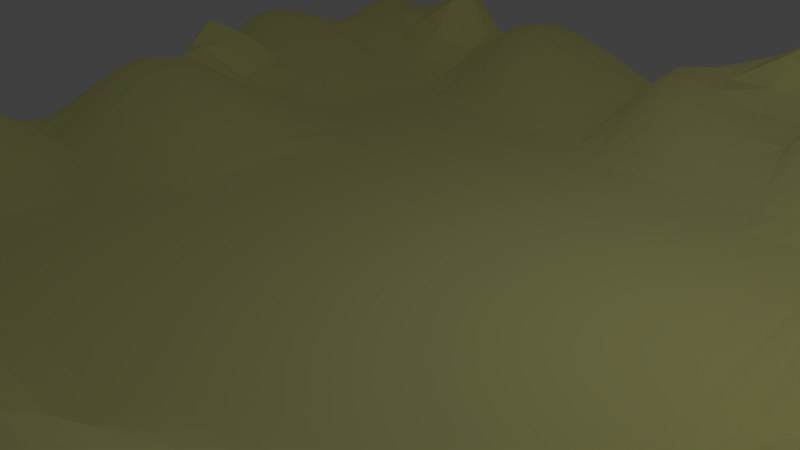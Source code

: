 # Source: Level4.blend  (saved by Blender 2.66.1; exported with 4.5.12 LTS)
import bpy
from mathutils import Matrix  # noqa: F401  (used for matrix-valued properties, if any)

bpy.ops.wm.read_factory_settings(use_empty=True)
scene = bpy.context.scene
scene.name = 'Scene'

# ---- collections
col_collection_1 = bpy.data.collections.new('Collection 1'); scene.collection.children.link(col_collection_1)

# ---- materials (node trees are filled in below, after node groups)
mat_tips4 = bpy.data.materials.new('tips4')
mat_tips4.alpha_threshold = 0.0
mat_tips4.use_transparent_shadow = False
mat_tips4.diffuse_color = (1.0, 0.9836, 0.3894, 1.0)
mat_tips4.roughness = 0.5
mat_tips4.line_color = (0.0, 0.0, 0.0, 1.0)

# ---- material node trees

# ---- world
world_world = bpy.data.worlds.new('World'); scene.world = world_world
world_world.color = (0.05088, 0.05088, 0.05088)
world_world.use_sun_shadow = False
world_world.sun_shadow_jitter_overblur = 0.0
world_world.cycles.sampling_method = 'MANUAL'
world_world.cycles.sample_map_resolution = 256

# ---- cameras
cam_camera = bpy.data.cameras.new('Camera')
cam_camera.clip_end = 100.0
cam_camera.lens = 35.0
cam_camera.sensor_width = 32.0
cam_camera.sensor_height = 18.0
cam_camera.ortho_scale = 7.314
cam_camera.dof.focus_distance = 0.0
cam_camera.dof.aperture_fstop = 128.0

# ---- lights
light_lamp = bpy.data.lights.new('Lamp', 'POINT')
light_lamp.transmission_factor = 0.0
light_lamp.cutoff_distance = 30.0
light_lamp.energy = 100.0
light_lamp.shadow_buffer_clip_start = 1.001
light_lamp.shadow_soft_size = 0.1
light_lamp.shadow_maximum_resolution = 0.006
light_lamp.use_absolute_resolution = True
light_lamp.cycles.use_multiple_importance_sampling = False

# ---- meshes
me_plane = bpy.data.meshes.new('Plane')
me_plane.from_pydata([(0.9225, -0.973, 0.06635), (-1.1, -0.9651, 0.0857), (0.9355, 1.023, 0.05526), (-1.048, 1.017, 0.04096), (-0.1, -0.9651, 0.0857), (-0.04781, 1.017, 0.04096), (0.9, 0.03493, 0.1772), (-1.03, 0.01048, 0.02571), (0.0, 0.0, 0.0), (-0.6274, -0.9555, 0.1092), (-0.5645, 1.023, 0.06621), (0.9, 0.5349, 0.0857), (-1.1, -0.4651, 0.0857), (0.4292, -0.9753, 0.06066), (0.4355, 1.023, 0.05526), (0.9225, -0.473, 0.06635), (-1.127, 0.5445, 0.1092), (0.0, 0.5, 0.0), (0.0, -0.5, 0.0), (-0.53, 0.01048, 0.02571), (0.5, 0.0, 0.0), (0.4942, 0.502, 0.004995), (-0.5, 0.5, 0.0), (-0.5, -0.5, 0.0), (0.4925, -0.4974, 0.006458), (-0.85, -0.9651, 0.08938), (-0.85, 1.035, 0.0857), (0.8726, 0.7945, 0.1805), (-1.127, -0.7055, 0.1092), (0.6725, -0.973, 0.06635), (0.7237, 1.009, 0.02253), (0.9225, -0.723, 0.06635), (-1.065, 0.7725, 0.05526), (-0.04781, 0.7667, 0.04096), (-0.1, -0.7151, 0.0857), (-0.888, 0.04819, 0.1182), (0.25, 0.0, 0.0), (-0.35, -0.9651, 0.1403), (-0.3774, 1.044, 0.1092), (0.9, 0.2849, 0.0857), (-1.048, -0.2333, 0.04096), (0.22, -0.9895, 0.02571), (0.15, 1.035, 0.1517), (0.9, -0.2151, 0.1564), (-1.008, 0.2526, 0.07764), (0.0, 0.25, 0.0), (0.0, -0.25, 0.0), (-0.25, 0.0, 0.0), (0.7022, 0.01669, 0.04096), (0.3726, 0.7945, 0.1092), (0.5, 0.25, 0.0), (0.25, 0.5, 0.0), (0.65, 0.5349, 0.0857), (-0.5263, 0.7592, 0.02253), (-0.5075, 0.2526, 0.006458), (-0.8145, 0.5225, 0.05526), (-0.25, 0.5, 0.0), (-0.5, -0.25, 0.0), (-0.5645, -0.7275, 0.05526), (-0.85, -0.4651, 0.0857), (-0.25, -0.5, 0.0), (0.5, -0.25, 0.0), (0.362, -0.7018, 0.1182), (0.22, -0.4895, 0.02571), (0.6725, -0.473, 0.06635), (0.6855, 0.7725, 0.05764), (-0.3145, 0.7725, 0.05526), (-0.25, -0.25, 0.0), (0.7022, -0.2333, 0.04096), (0.15, 0.7849, 0.0857), (0.25, 0.25, 0.0), (0.65, 0.2849, 0.0857), (-0.85, 0.7849, 0.0857), (-0.8208, 0.2747, 0.06132), (-0.25, 0.25, 0.0), (-0.7978, -0.2333, 0.04096), (-0.8145, -0.7275, 0.06621), (-0.2978, -0.7333, 0.04096), (0.25, -0.25, 0.0), (0.112, -0.7018, 0.1465), (0.6725, -0.723, 0.06635), (-1.013, -0.9518, 0.1182), (-0.975, 1.035, 0.0857), (0.8726, 0.9195, 0.1092), (-1.1, -0.8401, 0.0857), (0.7664, -0.9621, 0.09299), (0.8105, 1.023, 0.05526), (0.8914, -0.8371, 0.09299), (-1.071, 0.8997, 0.06064), (-0.07079, 0.8997, 0.06064), (-0.138, -0.8268, 0.1182), (-0.975, 0.03493, 0.0857), (0.125, 0.0, 0.0), (-0.263, -0.9518, 0.1182), (-0.1895, 1.023, 0.05526), (0.9522, 0.1417, 0.08783), (-1.008, -0.1224, 0.006458), (0.07719, -0.9833, 0.04096), (0.02496, 1.035, 0.0857), (0.862, -0.07681, 0.1182), (-1.03, 0.1355, 0.02571), (0.0, 0.125, 0.0), (0.0, -0.125, 0.0), (-0.125, 0.0, 0.0), (0.775, 0.03493, 0.1264), (0.3726, 0.9195, 0.1092), (0.5, 0.125, 0.0), (0.125, 0.5, 0.0), (0.595, 0.5105, 0.02571), (-0.5645, 0.8975, 0.06621), (-0.53, 0.1355, 0.02571), (-1.002, 0.5445, 0.1092), (-0.375, 0.5, 0.0), (-0.5075, -0.1224, 0.006458), (-0.6274, -0.8305, 0.1217), (-1.013, -0.4518, 0.1182), (-0.375, -0.5, 0.0), (0.5, -0.125, 0.0), (0.362, -0.8268, 0.1183), (0.1175, -0.4974, 0.006458), (0.6053, -0.4931, 0.01685), (-0.6895, -0.9775, 0.06621), (-0.6728, 1.017, 0.1396), (0.9, 0.6599, 0.1403), (-1.127, -0.5805, 0.1092), (0.5772, -0.9833, 0.04232), (0.5605, 1.023, 0.05526), (0.8914, -0.5871, 0.09299), (-1.127, 0.6695, 0.1092), (-0.007539, 0.6276, 0.006458), (-0.03002, -0.6145, 0.02571), (-0.725, 0.03493, 0.0857), (0.375, 0.0, 0.0), (-0.5024, -0.9555, 0.1599), (-0.5024, 1.044, 0.1092), (0.9, 0.4099, 0.0857), (-1.1, -0.3401, 0.0857), (0.3272, -0.9833, 0.04096), (0.3272, 1.017, 0.0964), (0.97, -0.3645, 0.04161), (-1.065, 0.3975, 0.08235), (0.0, 0.375, 0.0), (0.0, -0.375, 0.0), (-0.375, 0.0, 0.0), (0.6229, 0.000717, 0.001759), (0.4355, 0.6475, 0.05526), (0.5, 0.375, 0.0), (0.375, 0.5, 0.0), (0.737, 0.5482, 0.1182), (-0.5, 0.625, 0.0), (-0.5, 0.375, 0.0), (-0.6308, 0.502, 0.004995), (-0.125, 0.5, 0.0), (-0.5, -0.375, 0.0), (-0.5058, -0.623, 0.004995), (-0.655, -0.4895, 0.02571), (-0.125, -0.5, 0.0), (0.5, -0.375, 0.0), (0.4292, -0.6003, 0.06064), (0.345, -0.4895, 0.02571), (0.7664, -0.4621, 0.09299), (0.6855, 0.8975, 0.05526), (0.65, 0.6599, 0.0857), (0.4976, 0.7945, 0.1092), (0.7476, 0.7945, 0.1505), (-0.3774, 0.9195, 0.1092), (-0.2558, 0.627, 0.004995), (-0.4395, 0.7725, 0.05526), (-0.1513, 0.7592, 0.02253), (-0.25, -0.125, 0.0), (-0.25, -0.375, 0.0), (-0.375, -0.25, 0.0), (-0.125, -0.25, 0.0), (0.6792, -0.1003, 0.06064), (0.7303, -0.3681, 0.01714), (0.6229, -0.2493, 0.001759), (0.775, -0.2151, 0.1143), (0.112, 0.9232, 0.1182), (0.22, 0.6355, 0.02571), (0.02496, 0.7849, 0.0857), (0.3105, 0.7725, 0.05526), (0.25, 0.375, 0.0), (0.25, 0.125, 0.0), (0.125, 0.25, 0.0), (0.375, 0.25, 0.0), (0.65, 0.4099, 0.0857), (0.7022, 0.1417, 0.04096), (0.595, 0.2605, 0.02571), (0.737, 0.2982, 0.1182), (-0.888, 0.9232, 0.1182), (-0.8145, 0.6475, 0.05526), (-0.975, 0.7849, 0.0857), (-0.6728, 0.7667, 0.04096), (-0.7763, 0.3842, 0.02253), (-0.888, 0.1732, 0.1182), (-0.9228, 0.2667, 0.1208), (-0.6728, 0.2667, 0.04096), (-0.25, 0.375, 0.0), (-0.25, 0.125, 0.0), (-0.375, 0.25, 0.0), (-0.125, 0.25, 0.0), (-0.8208, -0.1003, 0.06064), (-0.85, -0.3401, 0.0857), (-0.9458, -0.2253, 0.06064), (-0.6325, -0.2474, 0.006458), (-0.8145, -0.6025, 0.05526), (-0.85, -0.8401, 0.1324), (-1.002, -0.7055, 0.1092), (-0.6513, -0.7408, 0.02557), (-0.2575, -0.6224, 0.006458), (-0.35, -0.8401, 0.1451), (-0.4395, -0.7275, 0.05526), (-0.225, -0.7151, 0.0857), (0.25, -0.125, 0.0), (0.25, -0.375, 0.0), (0.125, -0.25, 0.0), (0.375, -0.25, 0.0), (0.15, -0.5901, 0.0857), (0.15, -0.8401, 0.1282), (0.05421, -0.7253, 0.1541), (0.237, -0.7018, 0.1182), (0.6414, -0.5871, 0.09299), (0.6414, -0.8371, 0.1246), (0.525, -0.7151, 0.109), (0.7664, -0.7121, 0.09299), (0.7476, 0.9195, 0.1092), (-0.1895, 0.8975, 0.05526), (-0.125, -0.125, 0.0), (0.737, -0.07681, 0.1182), (0.3042, 0.8997, 0.06814), (0.375, 0.375, 0.0), (0.737, 0.4232, 0.1182), (-0.6958, 0.8997, 0.1592), (-0.6271, 0.3757, 0.001759), (-0.125, 0.375, 0.0), (-0.6728, -0.1083, 0.04096), (-0.6325, -0.6224, 0.006458), (-0.155, -0.6145, 0.02571), (0.375, -0.125, 0.0), (0.275, -0.5901, 0.0857), (0.7251, -0.5727, 0.1284), (0.4976, 0.9195, 0.1092), (0.5605, 0.6475, 0.05526), (0.737, 0.6732, 0.1587), (-0.5024, 0.9195, 0.1092), (-0.3808, 0.627, 0.004995), (-0.125, 0.625, 0.0), (-0.375, -0.125, 0.0), (-0.375, -0.375, 0.0), (-0.125, -0.375, 0.0), (0.6175, -0.1224, 0.006458), (0.6248, -0.3749, 0.0001875), (0.841, -0.3631, 0.0976), (-0.01302, 0.9232, 0.1182), (0.09498, 0.6355, 0.02571), (0.3487, 0.6342, 0.02253), (0.125, 0.375, 0.0), (0.125, 0.125, 0.0), (0.375, 0.125, 0.0), (0.595, 0.3855, 0.02571), (0.6175, 0.1276, 0.006458), (0.8042, 0.1497, 0.1256), (-1.013, 0.9232, 0.1182), (-1.002, 0.6695, 0.1092), (-0.6325, 0.6276, 0.006458), (-0.9395, 0.3975, 0.1257), (-0.975, 0.1599, 0.0857), (-0.725, 0.1599, 0.0857), (-0.375, 0.375, 0.0), (-0.375, 0.125, 0.0), (-0.125, 0.125, 0.0), (-0.9228, -0.1083, 0.04096), (-1.013, -0.3268, 0.1182), (-0.655, -0.3645, 0.02571), (-1.002, -0.5805, 0.1092), (-1.013, -0.8268, 0.1182), (-0.6895, -0.8525, 0.1519), (-0.3808, -0.623, 0.004995), (-0.5024, -0.8305, 0.1505), (-0.263, -0.8268, 0.1182), (0.125, -0.125, 0.0), (0.125, -0.375, 0.0), (0.375, -0.375, 0.0), (0.07719, -0.6083, 0.04096), (0.05421, -0.8503, 0.1592), (0.275, -0.8401, 0.0857), (0.5772, -0.6083, 0.04096), (0.525, -0.8401, 0.2258), (0.7251, -0.8227, 0.1284), (-1.065, -0.9555, 0.1092), (-1.015, 1.027, 0.06635), (0.9, 0.9724, 0.0857), (-1.109, -0.8996, 0.09299), (0.8375, -0.9651, 0.0857), (0.8667, 1.025, 0.06064), (0.9, -0.9026, 0.0857), (-1.065, 0.96, 0.05526), (-0.06451, 0.96, 0.05526), (-0.1274, -0.893, 0.1092), (-1.002, 0.02252, 0.05526), (0.0625, 0.0, 0.0), (-0.1899, -0.9555, 0.1092), (-0.09252, 1.01, 0.02571), (0.9355, 0.08502, 0.1442), (-1.02, -0.05563, 0.01685), (-0.01496, -0.973, 0.06635), (-0.01496, 1.027, 0.06635), (0.8726, -0.01801, 0.1416), (-1.034, 0.07438, 0.02914), (0.0, 0.0625, 0.0), (0.0, -0.0625, 0.0), (-0.0625, 0.0, 0.0), (0.8289, 0.0379, 0.1807), (0.4, 0.9724, 0.0857), (0.5, 0.0625, 0.0), (0.0625, 0.5, 0.0), (0.555, 0.5026, 0.006458), (-0.5708, 0.9622, 0.09008), (-0.534, 0.07438, 0.02914), (-1.076, 0.5482, 0.1182), (-0.4375, 0.5, 0.0), (-0.5197, -0.05563, 0.01685), (-0.638, -0.8893, 0.1325), (-1.065, -0.4555, 0.1092), (-0.4375, -0.5, 0.0), (0.5, -0.0625, 0.0), (0.3914, -0.8996, 0.0997), (0.06228, -0.4999, 0.0001875), (0.5567, -0.498, 0.004995), (-0.6625, -0.9651, 0.09205), (-0.5925, 1.01, 0.06115), (0.8914, 0.6004, 0.1039), (-1.1, -0.5276, 0.0857), (0.498, -0.9775, 0.06382), (0.4917, 1.025, 0.06064), (0.9, -0.5276, 0.0857), (-1.138, 0.6107, 0.1182), (0.0, 0.5625, 0.0), (-0.00583, -0.5605, 0.004995), (-0.627, 0.02252, 0.05526), (0.4375, 0.0, 0.0), (-0.5755, -0.9518, 0.1184), (-0.5375, 1.035, 0.0857), (0.9225, 0.4645, 0.06635), (-1.109, -0.3996, 0.09299), (0.373, -0.9775, 0.05526), (0.3897, 1.017, 0.04286), (0.9522, -0.4208, 0.0422), (-1.1, 0.4724, 0.0857), (0.0, 0.4375, 0.0), (0.0, -0.4375, 0.0), (-0.4433, 0.002036, 0.004995), (0.5625, 0.0, 0.0), (0.47, 0.573, 0.02571), (0.5, 0.4375, 0.0), (0.4354, 0.5007, 0.001759), (0.8101, 0.5445, 0.1092), (-0.5, 0.5625, 0.0), (-0.5, 0.4375, 0.0), (-0.5625, 0.5, 0.0), (-0.0625, 0.5, 0.0), (-0.5, -0.4375, 0.0), (-0.5, -0.5625, 0.0), (-0.5683, -0.498, 0.004995), (-0.0625, -0.5, 0.0), (0.5, -0.4375, 0.0), (0.466, -0.5506, 0.02914), (0.4178, -0.4931, 0.01685), (0.8375, -0.4651, 0.0857), (0.7022, 0.9542, 0.04096), (0.6414, 0.6004, 0.09299), (0.4245, 0.7982, 0.1182), (0.7125, 0.7849, 0.1035), (-0.388, 0.9857, 0.1182), (-0.25, 0.5625, 0.0), (-0.4853, 0.7667, 0.04096), (-0.2353, 0.7667, 0.04096), (-0.25, -0.0625, 0.0), (-0.25, -0.4375, 0.0), (-0.4375, -0.25, 0.0), (-0.1875, -0.25, 0.0), (0.6855, -0.03998, 0.05526), (0.7022, -0.4208, 0.04096), (0.5625, -0.25, 0.0), (0.735, -0.223, 0.07277), (0.1226, 0.982, 0.1292), (0.2442, 0.5645, 0.004995), (-0.01496, 0.777, 0.06635), (0.235, 0.777, 0.06635), (0.25, 0.4375, 0.0), (0.25, 0.0625, 0.0), (0.0625, 0.25, 0.0), (0.3125, 0.25, 0.0), (0.6725, 0.4645, 0.06635), (0.7237, 0.07168, 0.0279), (0.5567, 0.252, 0.004995), (0.6851, 0.2945, 0.1092), (-0.8774, 0.982, 0.1092), (-0.8208, 0.5872, 0.06064), (-1.015, 0.777, 0.06635), (-0.765, 0.777, 0.06635), (-0.7978, 0.4542, 0.04096), (-0.8999, 0.1148, 0.1284), (-0.9638, 0.2592, 0.1151), (-0.752, 0.2725, 0.05526), (-0.25, 0.4375, 0.0), (-0.25, 0.0625, 0.0), (-0.4375, 0.25, 0.0), (-0.1875, 0.25, 0.0), (-0.8586, -0.0246, 0.09299), (-0.8586, -0.3996, 0.09299), (-1.002, -0.2275, 0.05526), (-0.7138, -0.2408, 0.02253), (-0.8275, -0.5355, 0.06635), (-0.8586, -0.8996, 0.1188), (-1.076, -0.7018, 0.1182), (-0.7175, -0.7395, 0.05222), (-0.25, -0.5625, 0.0), (-0.3586, -0.8996, 0.1896), (-0.5083, -0.7253, 0.06064), (-0.265, -0.723, 0.06635), (0.25, -0.0625, 0.0), (0.2442, -0.4355, 0.004995), (0.0625, -0.25, 0.0), (0.3125, -0.25, 0.0), (0.1855, -0.54, 0.05526), (0.1855, -0.915, 0.05526), (-0.01496, -0.723, 0.1153), (0.1626, -0.6977, 0.1307), (0.65, -0.5276, 0.0857), (0.65, -0.9026, 0.09665), (0.4351, -0.7055, 0.1095), (0.7125, -0.7151, 0.0857), (-0.9399, -0.9555, 0.1092), (-0.9211, 1.038, 0.09299), (0.862, 0.8607, 0.128), (-1.1, -0.7776, 0.0857), (0.7125, -0.9651, 0.0857), (0.7647, 1.017, 0.04096), (0.9, -0.7776, 0.0857), (-1.065, 0.835, 0.05526), (-0.06451, 0.835, 0.05526), (-0.1274, -0.768, 0.1092), (-0.9399, 0.04449, 0.1092), (0.1875, 0.0, 0.0), (-0.3149, -0.9555, 0.1364), (-0.2875, 1.035, 0.0857), (0.9225, 0.2145, 0.07773), (-1.02, -0.1806, 0.01685), (0.1678, -0.9931, 0.01685), (0.07895, 1.038, 0.0944), (0.8726, -0.143, 0.1126), (-1.02, 0.1944, 0.0282), (0.0, 0.1875, 0.0), (0.0, -0.1875, 0.0), (-0.1875, 0.0, 0.0), (0.735, 0.02704, 0.07393), (0.362, 0.8607, 0.1182), (0.5, 0.1875, 0.0), (0.1875, 0.5, 0.0), (0.623, 0.5225, 0.05526), (-0.5478, 0.8292, 0.04096), (-0.5197, 0.1944, 0.01685), (-0.9125, 0.5349, 0.0857), (-0.3125, 0.5, 0.0), (-0.5002, -0.1874, 0.0001875), (-0.6, -0.7776, 0.0857), (-0.9399, -0.4555, 0.1092), (-0.3125, -0.5, 0.0), (0.5, -0.1875, 0.0), (0.3501, -0.7602, 0.1284), (0.1678, -0.4931, 0.01685), (0.6397, -0.4833, 0.04096), (-0.752, -0.9775, 0.07858), (-0.765, 1.027, 0.1153), (0.9, 0.7224, 0.1717), (-1.138, -0.6393, 0.1182), (0.6397, -0.9833, 0.04096), (0.6397, 1.017, 0.04096), (0.9, -0.6526, 0.0857), (-1.1, 0.7224, 0.0857), (-0.0263, 0.6967, 0.02253), (-0.06451, -0.665, 0.05526), (-0.8149, 0.04449, 0.1092), (0.3125, 0.0, 0.0), (-0.4125, -0.9651, 0.1777), (-0.4505, 1.048, 0.1182), (0.8914, 0.3504, 0.09299), (-1.077, -0.2855, 0.06635), (0.2785, -0.9881, 0.02914), (0.235, 1.027, 0.2064), (0.9355, -0.29, 0.1442), (-1.03, 0.323, 0.1268), (0.0, 0.3125, 0.0), (0.0, -0.3125, 0.0), (-0.3125, 0.0, 0.0), (0.6678, 0.006867, 0.01685), (0.4, 0.7224, 0.0857), (0.5, 0.3125, 0.0), (0.3125, 0.5, 0.0), (0.6851, 0.5445, 0.1092), (-0.5075, 0.6901, 0.006458), (-0.5002, 0.3126, 0.0001875), (-0.7175, 0.5105, 0.02571), (-0.1875, 0.5, 0.0), (-0.5, -0.3125, 0.0), (-0.53, -0.677, 0.02571), (-0.752, -0.4775, 0.05526), (-0.1875, -0.5, 0.0), (0.5, -0.3125, 0.0), (0.3914, -0.6496, 0.09299), (0.2785, -0.4881, 0.02914), (0.7125, -0.4651, 0.0857), (0.6792, 0.8372, 0.06064), (0.6725, 0.7145, 0.06768), (0.5875, 0.7849, 0.0857), (0.7995, 0.7982, 0.1906), (-0.35, 0.8474, 0.0857), (-0.28, 0.698, 0.02571), (-0.3833, 0.7747, 0.06064), (-0.08217, 0.7569, 0.01685), (-0.25, -0.1875, 0.0), (-0.25, -0.3125, 0.0), (-0.3125, -0.25, 0.0), (-0.0625, -0.25, 0.0), (0.6855, -0.165, 0.05526), (0.7237, -0.3033, 0.0279), (0.6678, -0.2431, 0.01685), (0.8289, -0.2121, 0.1553), (0.1226, 0.857, 0.1092), (0.1855, 0.71, 0.05526), (0.07895, 0.7879, 0.09299), (0.3375, 0.7849, 0.0857), (0.25, 0.3125, 0.0), (0.25, 0.1875, 0.0), (0.1875, 0.25, 0.0), (0.4375, 0.25, 0.0), (0.6414, 0.3504, 0.09299), (0.6725, 0.2145, 0.06635), (0.623, 0.2725, 0.05526), (0.8101, 0.2945, 0.1092), (-0.8774, 0.857, 0.1092), (-0.8145, 0.71, 0.05526), (-0.9211, 0.7879, 0.09299), (-0.5822, 0.7569, 0.01685), (-0.784, 0.3244, 0.02914), (-0.8586, 0.2254, 0.09342), (-0.877, 0.2725, 0.09329), (-0.5888, 0.2592, 0.02253), (-0.25, 0.3125, 0.0), (-0.25, 0.1875, 0.0), (-0.3125, 0.25, 0.0), (-0.0625, 0.25, 0.0), (-0.784, -0.1756, 0.02914), (-0.8275, -0.2855, 0.06635), (-0.877, -0.2275, 0.05526), (-0.5625, -0.25, 0.0), (-0.8208, -0.6628, 0.06064), (-0.8275, -0.7855, 0.1153), (-0.9125, -0.7151, 0.0857), (-0.6103, -0.7333, 0.04096), (-0.2763, -0.6783, 0.02253), (-0.3275, -0.7855, 0.07113), (-0.3603, -0.7333, 0.04096), (-0.1711, -0.7121, 0.09299), (0.25, -0.1875, 0.0), (0.25, -0.3125, 0.0), (0.1875, -0.25, 0.0), (0.4375, -0.25, 0.0), (0.1226, -0.643, 0.1092), (0.1226, -0.768, 0.1782), (0.07895, -0.7121, 0.1579), (0.3101, -0.7055, 0.1092), (0.65, -0.6526, 0.0857), (0.65, -0.7776, 0.09665), (0.623, -0.7275, 0.05894), (0.8375, -0.7151, 0.0857), (0.775, 0.9724, 0.0857), (0.737, 0.8607, 0.1184), (0.7125, 0.9099, 0.0857), (0.7995, 0.9232, 0.1182), (-0.1958, 0.9622, 0.06064), (-0.1728, 0.8292, 0.04096), (-0.2875, 0.9099, 0.0857), (-0.09652, 0.8869, 0.02914), (-0.125, -0.0625, 0.0), (-0.125, -0.1875, 0.0), (-0.1875, -0.125, 0.0), (-0.0625, -0.125, 0.0), (0.7476, -0.01801, 0.1092), (0.7476, -0.143, 0.1092), (0.7039, -0.0871, 0.09299), (0.7876, -0.07266, 0.1284), (0.3105, 0.96, 0.1042), (0.3042, 0.8372, 0.06064), (0.2039, 0.9129, 0.12), (0.3375, 0.9099, 0.08769), (0.375, 0.4375, 0.0), (0.375, 0.3125, 0.0), (0.3125, 0.375, 0.0), (0.4375, 0.375, 0.0), (0.7664, 0.4754, 0.09299), (0.7251, 0.3648, 0.1284), (0.6851, 0.4195, 0.1092), (0.8101, 0.4195, 0.1092), (-0.6895, 0.96, 0.1953), (-0.6895, 0.835, 0.07858), (-0.7961, 0.9129, 0.1188), (-0.5965, 0.8869, 0.05624), (-0.6271, 0.4382, 0.001759), (-0.6447, 0.3194, 0.01685), (-0.695, 0.3776, 0.006458), (-0.5625, 0.375, 0.0), (-0.125, 0.4375, 0.0), (-0.125, 0.3125, 0.0), (-0.1875, 0.375, 0.0), (-0.0625, 0.375, 0.0), (-0.7025, -0.03546, 0.06635), (-0.6447, -0.1806, 0.01685), (-0.752, -0.1025, 0.05526), (-0.5888, -0.1158, 0.02253), (-0.6447, -0.5556, 0.01685), (-0.6325, -0.6849, 0.006458), (-0.7175, -0.6145, 0.02571), (-0.5646, -0.6243, 0.001759), (-0.1308, -0.5605, 0.004995), (-0.1895, -0.665, 0.05526), (-0.2072, -0.6181, 0.01685), (-0.09652, -0.6131, 0.02914), (0.375, -0.0625, 0.0), (0.375, -0.1875, 0.0), (0.3125, -0.125, 0.0), (0.4375, -0.125, 0.0), (0.3105, -0.54, 0.05526), (0.2476, -0.643, 0.1092), (0.2039, -0.5871, 0.09299), (0.36, -0.598, 0.06635), (0.737, -0.5143, 0.1182), (0.737, -0.6393, 0.1182), (0.6745, -0.5768, 0.1182), (0.7995, -0.5768, 0.1182), (0.525, 0.9724, 0.0857), (0.487, 0.8607, 0.1182), (0.4245, 0.9232, 0.1182), (0.5875, 0.9099, 0.0857), (0.525, 0.7224, 0.0857), (0.591, 0.5744, 0.02914), (0.4917, 0.6497, 0.06064), (0.623, 0.6475, 0.05526), (0.7664, 0.7254, 0.1896), (0.7251, 0.6148, 0.1308), (0.6851, 0.6695, 0.1117), (0.8101, 0.6695, 0.2073), (-0.513, 0.9857, 0.1182), (-0.475, 0.8474, 0.0857), (-0.5375, 0.9099, 0.08618), (-0.4505, 0.9232, 0.1182), (-0.405, 0.698, 0.02571), (-0.375, 0.5625, 0.0), (-0.4396, 0.6257, 0.001759), (-0.32, 0.6276, 0.006458), (-0.1325, 0.6901, 0.006458), (-0.125, 0.5625, 0.0), (-0.1896, 0.6257, 0.001759), (-0.06272, 0.6251, 0.0001875), (-0.375, -0.0625, 0.0), (-0.375, -0.1875, 0.0), (-0.4375, -0.125, 0.0), (-0.3125, -0.125, 0.0), (-0.375, -0.3125, 0.0), (-0.375, -0.4375, 0.0), (-0.4375, -0.375, 0.0), (-0.3125, -0.375, 0.0), (-0.125, -0.3125, 0.0), (-0.125, -0.4375, 0.0), (-0.1875, -0.375, 0.0), (-0.0625, -0.375, 0.0), (0.6192, -0.06046, 0.004995), (0.6192, -0.1855, 0.004995), (0.5625, -0.125, 0.0), (0.6535, -0.1131, 0.02914), (0.625, -0.3125, 0.0), (0.6175, -0.4349, 0.006458), (0.5625, -0.375, 0.0), (0.68, -0.3724, 0.006458), (0.8105, -0.29, 0.1587), (0.8042, -0.4128, 0.07159), (0.7825, -0.3645, 0.05483), (0.9035, -0.3631, 0.0927), (-0.002419, 0.982, 0.1092), (-0.002419, 0.857, 0.1092), (-0.04605, 0.9129, 0.09299), (0.03759, 0.9273, 0.1284), (0.06049, 0.71, 0.05526), (0.1192, 0.5645, 0.004995), (0.04283, 0.6319, 0.01685), (0.1535, 0.6369, 0.02914), (0.3272, 0.7042, 0.04096), (0.3675, 0.5651, 0.006458), (0.2928, 0.6319, 0.01685), (0.3897, 0.6417, 0.04096), (0.125, 0.4375, 0.0), (0.125, 0.3125, 0.0), (0.0625, 0.375, 0.0), (0.1875, 0.375, 0.0), (0.125, 0.1875, 0.0), (0.125, 0.0625, 0.0), (0.0625, 0.125, 0.0), (0.1875, 0.125, 0.0), (0.375, 0.1875, 0.0), (0.375, 0.0625, 0.0), (0.3125, 0.125, 0.0), (0.4375, 0.125, 0.0), (0.6053, 0.4444, 0.01685), (0.591, 0.3244, 0.02914), (0.5567, 0.377, 0.004995), (0.623, 0.3975, 0.05526), (0.6053, 0.1944, 0.01685), (0.6248, 0.06258, 0.0001875), (0.5625, 0.125, 0.0), (0.6612, 0.1342, 0.02253), (0.7664, 0.2254, 0.09299), (0.8105, 0.08502, 0.1587), (0.748, 0.1475, 0.07119), (0.873, 0.1475, 0.1538), (-1.002, 0.982, 0.1092), (-1.002, 0.857, 0.1092), (-1.046, 0.9129, 0.09299), (-0.9624, 0.9273, 0.1284), (-0.975, 0.7224, 0.0857), (-1.013, 0.6107, 0.1182), (-1.076, 0.6732, 0.1182), (-0.9125, 0.6599, 0.0857), (-0.6513, 0.6967, 0.02253), (-0.6325, 0.5651, 0.006458), (-0.7175, 0.6355, 0.02571), (-0.5627, 0.6251, 0.0001875), (-0.975, 0.4724, 0.08716), (-0.905, 0.323, 0.1175), (-1.008, 0.3997, 0.1242), (-0.8603, 0.3917, 0.05921), (-0.9525, 0.2145, 0.09719), (-0.9836, 0.1004, 0.09299), (-1.002, 0.1475, 0.05526), (-0.9399, 0.1695, 0.1092), (-0.7025, 0.2145, 0.06635), (-0.7336, 0.1004, 0.09299), (-0.8149, 0.1695, 0.1092), (-0.627, 0.1475, 0.05526), (-0.375, 0.4375, 0.0), (-0.375, 0.3125, 0.0), (-0.4375, 0.375, 0.0), (-0.3125, 0.375, 0.0), (-0.375, 0.1875, 0.0), (-0.375, 0.0625, 0.0), (-0.4433, 0.127, 0.004995), (-0.3125, 0.125, 0.0), (-0.125, 0.1875, 0.0), (-0.125, 0.0625, 0.0), (-0.1875, 0.125, 0.0), (-0.0625, 0.125, 0.0), (-0.9525, -0.03546, 0.06635), (-0.909, -0.1756, 0.02914), (-0.9638, -0.1158, 0.02253), (-0.877, -0.1025, 0.05526), (-0.9836, -0.2746, 0.09299), (-1.025, -0.3852, 0.1284), (-1.065, -0.3305, 0.1092), (-0.9399, -0.3305, 0.1092), (-0.6447, -0.3056, 0.01685), (-0.659, -0.4256, 0.02914), (-0.752, -0.3525, 0.05526), (-0.5683, -0.373, 0.004995), (-0.9836, -0.5246, 0.09299), (-1.013, -0.6393, 0.1182), (-1.076, -0.5768, 0.1182), (-0.9125, -0.5901, 0.0857), (-0.9836, -0.7746, 0.09299), (-1.025, -0.8852, 0.1284), (-1.065, -0.8305, 0.1092), (-0.9399, -0.8305, 0.1092), (-0.6728, -0.7958, 0.09361), (-0.6958, -0.9128, 0.1328), (-0.752, -0.8525, 0.1953), (-0.6625, -0.8401, 0.1421), (-0.375, -0.5625, 0.0), (-0.405, -0.677, 0.02571), (-0.445, -0.6224, 0.006458), (-0.3146, -0.6243, 0.001759), (-0.475, -0.7776, 0.1013), (-0.513, -0.8893, 0.1739), (-0.5755, -0.8268, 0.1182), (-0.4125, -0.8401, 0.1846), (-0.2524, -0.768, 0.1092), (-0.2749, -0.8852, 0.1327), (-0.3149, -0.8305, 0.13), (-0.2124, -0.8227, 0.1284), (0.125, -0.0625, 0.0), (0.125, -0.1875, 0.0), (0.0625, -0.125, 0.0), (0.1875, -0.125, 0.0), (0.125, -0.3125, 0.0), (0.125, -0.4375, 0.0), (0.0625, -0.375, 0.0), (0.1875, -0.375, 0.0), (0.375, -0.3125, 0.0), (0.3692, -0.4355, 0.004995), (0.3125, -0.375, 0.0), (0.4375, -0.375, 0.0), (0.0987, -0.5533, 0.02253), (0.06049, -0.665, 0.07858), (0.04283, -0.6181, 0.01685), (0.11, -0.598, 0.06635), (0.06049, -0.79, 0.1953), (0.06049, -0.915, 0.07858), (-0.04605, -0.8371, 0.1188), (0.11, -0.848, 0.1454), (0.2476, -0.768, 0.1092), (0.2975, -0.9105, 0.06635), (0.2039, -0.8371, 0.09537), (0.3101, -0.8305, 0.1092), (0.595, -0.552, 0.02571), (0.5475, -0.6605, 0.06635), (0.498, -0.6025, 0.05526), (0.6167, -0.6003, 0.06064), (0.5164, -0.7746, 0.185), (0.5475, -0.9105, 0.1462), (0.4351, -0.8305, 0.168), (0.6167, -0.8503, 0.1167), (0.737, -0.7643, 0.1182), (0.737, -0.8893, 0.1182), (0.6745, -0.8268, 0.1214), (0.7995, -0.8268, 0.1182), (0.8289, 0.9754, 0.09299), (-0.09652, 0.9494, 0.02914), (-0.0625, -0.0625, 0.0), (0.7995, -0.01431, 0.133), (0.36, 0.9645, 0.0773), (0.4375, 0.4375, 0.0), (0.8375, 0.4724, 0.0857), (-0.5965, 0.9494, 0.08333), (-0.5625, 0.4375, 0.0), (-0.0625, 0.4375, 0.0), (-0.6103, -0.04581, 0.04096), (-0.5646, -0.5618, 0.001759), (-0.07004, -0.5599, 0.006458), (0.4375, -0.0625, 0.0), (0.3897, -0.5458, 0.04096), (0.8101, -0.518, 0.1092), (0.61, 0.9645, 0.06635), (0.61, 0.7145, 0.06635), (0.8289, 0.7254, 0.2331), (-0.4624, 0.9898, 0.1284), (-0.3465, 0.6994, 0.02914), (-0.07004, 0.6901, 0.006458), (-0.3125, -0.0625, 0.0), (-0.3125, -0.3125, 0.0), (-0.0625, -0.3125, 0.0), (0.6575, -0.05202, 0.02571), (0.68, -0.3099, 0.006458), (0.8667, -0.2878, 0.2007), (0.04948, 0.9857, 0.1182), (0.1167, 0.7122, 0.06064), (0.36, 0.7145, 0.06635), (0.1875, 0.4375, 0.0), (0.1875, 0.1875, 0.0), (0.4375, 0.1875, 0.0), (0.6397, 0.4542, 0.04096), (0.6397, 0.2042, 0.04096), (0.8375, 0.2224, 0.09606), (-0.9505, 0.9857, 0.1182), (-0.89, 0.7145, 0.06635), (-0.57, 0.6901, 0.006458), (-0.89, 0.4645, 0.06643), (-0.9125, 0.2224, 0.1038), (-0.6103, 0.2042, 0.04096), (-0.3125, 0.4375, 0.0), (-0.3125, 0.1875, 0.0), (-0.0625, 0.1875, 0.0), (-0.9125, -0.02757, 0.0857), (-0.9125, -0.2776, 0.0857), (-0.5646, -0.3118, 0.001759), (-0.9125, -0.5276, 0.0857), (-0.9125, -0.7776, 0.0857), (-0.64, -0.7855, 0.08417), (-0.3125, -0.5625, 0.0), (-0.39, -0.7855, 0.09334), (-0.2005, -0.7643, 0.1182), (0.1875, -0.0625, 0.0), (0.1875, -0.3125, 0.0), (0.4375, -0.3125, 0.0), (0.1397, -0.5458, 0.04096), (0.08746, -0.7776, 0.2036), (0.2995, -0.7643, 0.1182), (0.623, -0.54, 0.05526), (0.6167, -0.7878, 0.1014), (0.8101, -0.768, 0.1092), (0.735, 0.9645, 0.06635), (0.7039, 0.8504, 0.09299), (0.7876, 0.8648, 0.1333), (-0.2961, 0.9754, 0.09299), (-0.265, 0.8395, 0.06635), (-0.09252, 0.823, 0.02571), (-0.1875, -0.0625, 0.0), (-0.1875, -0.1875, 0.0), (-0.0625, -0.1875, 0.0), (0.7125, -0.02757, 0.0857), (0.7125, -0.1526, 0.0857), (0.7995, -0.1393, 0.1182), (0.2125, 0.9724, 0.1827), (0.2125, 0.8474, 0.0857), (0.3289, 0.8504, 0.09299), (0.3125, 0.4375, 0.0), (0.3125, 0.3125, 0.0), (0.4375, 0.3125, 0.0), (0.7125, 0.4724, 0.0857), (0.6745, 0.3607, 0.1182), (0.7995, 0.3607, 0.1182), (-0.7875, 0.9724, 0.1324), (-0.7875, 0.8474, 0.08938), (-0.5925, 0.823, 0.02571), (-0.7072, 0.4444, 0.01685), (-0.7175, 0.323, 0.02571), (-0.57, 0.3151, 0.006458), (-0.1875, 0.4375, 0.0), (-0.1875, 0.3125, 0.0), (-0.0625, 0.3125, 0.0), (-0.7875, -0.02757, 0.0857), (-0.7175, -0.177, 0.02571), (-0.57, -0.1849, 0.006458), (-0.7353, -0.5458, 0.04096), (-0.7215, -0.6756, 0.02914), (-0.5822, -0.6806, 0.01685), (-0.1896, -0.5618, 0.001759), (-0.2353, -0.6708, 0.04096), (-0.1333, -0.6628, 0.06064), (0.3125, -0.0625, 0.0), (0.3125, -0.1875, 0.0), (0.4375, -0.1875, 0.0), (0.2417, -0.5378, 0.06064), (0.1745, -0.6393, 0.1182), (0.3375, -0.6526, 0.0857), (0.6851, -0.518, 0.1092), (0.6851, -0.643, 0.1092), (0.8101, -0.643, 0.1092), (0.4539, 0.9754, 0.09299), (0.4126, 0.8648, 0.1284), (0.5789, 0.8504, 0.09299), (0.4539, 0.7254, 0.09299), (0.5285, 0.5744, 0.02914), (0.6167, 0.5872, 0.06064), (0.7125, 0.7224, 0.1174), (0.6745, 0.6107, 0.1182), (0.7995, 0.6107, 0.1454), (-0.5461, 0.9754, 0.0982), (-0.515, 0.8395, 0.06635), (-0.4211, 0.8504, 0.09299), (-0.4572, 0.6944, 0.01685), (-0.4375, 0.5625, 0.0), (-0.3125, 0.5625, 0.0), (-0.2072, 0.6944, 0.01685), (-0.1875, 0.5625, 0.0), (-0.0625, 0.5625, 0.0), (-0.4396, -0.06178, 0.001759), (-0.4375, -0.1875, 0.0), (-0.3125, -0.1875, 0.0), (-0.4375, -0.3125, 0.0), (-0.4375, -0.4375, 0.0), (-0.3125, -0.4375, 0.0), (-0.1875, -0.3125, 0.0), (-0.1875, -0.4375, 0.0), (-0.0625, -0.4375, 0.0), (0.5625, -0.0625, 0.0), (0.5625, -0.1875, 0.0), (0.6575, -0.177, 0.02571), (0.5625, -0.3125, 0.0), (0.5625, -0.4375, 0.0), (0.6612, -0.4283, 0.02253), (0.7647, -0.2958, 0.0867), (0.748, -0.415, 0.05526), (0.873, -0.415, 0.07627), (-0.03754, 0.9724, 0.0857), (-0.03754, 0.8474, 0.0857), (0.04948, 0.8607, 0.1182), (0.01469, 0.7042, 0.04096), (0.06045, 0.5632, 0.001759), (0.18, 0.5651, 0.006458), (0.2647, 0.7042, 0.04096), (0.3104, 0.5632, 0.001759), (0.4178, 0.5694, 0.01685), (0.0625, 0.4375, 0.0), (0.0625, 0.3125, 0.0), (0.1875, 0.3125, 0.0), (0.0625, 0.1875, 0.0), (0.0625, 0.0625, 0.0), (0.1875, 0.0625, 0.0), (0.3125, 0.1875, 0.0), (0.3125, 0.0625, 0.0), (0.4375, 0.0625, 0.0), (0.5604, 0.4382, 0.001759), (0.555, 0.3151, 0.006458), (0.6167, 0.3372, 0.06064), (0.5604, 0.1882, 0.001759), (0.5625, 0.0625, 0.0), (0.68, 0.06513, 0.006458), (0.7125, 0.2224, 0.0857), (0.7647, 0.07919, 0.0867), (0.8667, 0.08722, 0.2007), (-1.038, 0.9724, 0.0857), (-1.038, 0.8474, 0.0857), (-0.9505, 0.8607, 0.1182), (-1.046, 0.7254, 0.09299), (-1.087, 0.6148, 0.1284), (-0.9211, 0.6004, 0.09299), (-0.7353, 0.7042, 0.04096), (-0.7215, 0.5744, 0.02914), (-0.5625, 0.5625, 0.0), (-1.046, 0.4754, 0.09299), (-0.9715, 0.3244, 0.1692), (-0.8425, 0.323, 0.04527), (-0.9853, 0.2042, 0.06766), (-1.008, 0.08722, 0.06064), (-0.9505, 0.1107, 0.1182), (-0.7875, 0.2224, 0.0857), (-0.8255, 0.1107, 0.1182), (-0.6333, 0.08722, 0.06064), (-0.4375, 0.4375, 0.0), (-0.4375, 0.3125, 0.0), (-0.3125, 0.3125, 0.0), (-0.4396, 0.1882, 0.001759), (-0.445, 0.06513, 0.006458), (-0.3125, 0.0625, 0.0), (-0.1875, 0.1875, 0.0), (-0.1875, 0.0625, 0.0), (-0.0625, 0.0625, 0.0), (-0.9853, -0.04581, 0.04096), (-0.9675, -0.177, 0.02571), (-0.8425, -0.177, 0.02571), (-1.038, -0.2776, 0.0857), (-1.076, -0.3893, 0.1182), (-0.9505, -0.3893, 0.1182), (-0.7353, -0.2958, 0.04096), (-0.7583, -0.4128, 0.06064), (-0.57, -0.4349, 0.006458), (-1.046, -0.5246, 0.09299), (-1.087, -0.6352, 0.1284), (-0.9211, -0.6496, 0.09299), (-1.046, -0.7746, 0.09299), (-1.076, -0.8893, 0.1182), (-0.9505, -0.8893, 0.1182), (-0.7353, -0.7958, 0.1396), (-0.7583, -0.9128, 0.1592), (-0.6711, -0.8996, 0.1426), (-0.4375, -0.5625, 0.0), (-0.4715, -0.6756, 0.02914), (-0.3322, -0.6806, 0.01685), (-0.5461, -0.7746, 0.09299), (-0.5874, -0.8852, 0.1284), (-0.4211, -0.8996, 0.2331), (-0.2875, -0.7776, 0.0857), (-0.3255, -0.8893, 0.1698), (-0.2005, -0.8893, 0.1182), (0.0625, -0.0625, 0.0), (0.0625, -0.1875, 0.0), (0.1875, -0.1875, 0.0), (0.0625, -0.3125, 0.0), (0.0625, -0.4375, 0.0), (0.1854, -0.4368, 0.001759), (0.3125, -0.3125, 0.0), (0.305, -0.4349, 0.006458), (0.4354, -0.4368, 0.001759), (0.05496, -0.5599, 0.006458), (0.01469, -0.6708, 0.06105), (0.08746, -0.6526, 0.09426), (-0.03754, -0.7776, 0.1324), (-0.03754, -0.9026, 0.08938), (0.1397, -0.9208, 0.04412), (0.1745, -0.7643, 0.1346), (0.2417, -0.9128, 0.06064), (0.3375, -0.9026, 0.0857), (0.5325, -0.552, 0.02571), (0.4625, -0.6526, 0.0857), (0.623, -0.665, 0.05526), (0.4245, -0.7643, 0.137), (0.4625, -0.9026, 0.1507), (0.623, -0.915, 0.07663), (0.6851, -0.768, 0.1092), (0.6851, -0.893, 0.1092), (0.8101, -0.893, 0.1092)], [], [(833, 291, 2), (834, 297, 5), (835, 310, 8), (836, 307, 6), (837, 313, 14), (838, 354, 21), (839, 343, 11), (840, 317, 10), (841, 358, 22), (842, 349, 17), (843, 321, 19), (844, 362, 23), (845, 338, 18), (846, 325, 20), (847, 366, 24), (848, 335, 15), (849, 369, 30), (850, 514, 65), (851, 475, 27), (852, 373, 38), (853, 518, 66), (854, 481, 33), (855, 377, 47), (856, 522, 67), (857, 494, 46), (858, 381, 48), (859, 526, 68), (860, 491, 43), (861, 385, 42), (862, 530, 69), (863, 497, 49), (864, 389, 51), (865, 534, 70), (866, 458, 50), (867, 393, 52), (868, 538, 71), (869, 447, 39), (870, 397, 26), (871, 542, 72), (872, 501, 53), (873, 401, 55), (874, 546, 73), (875, 462, 54), (876, 405, 56), (877, 550, 74), (878, 453, 45), (879, 409, 35), (880, 554, 75), (881, 505, 57), (882, 413, 59), (883, 558, 76), (884, 466, 58), (885, 417, 60), (886, 562, 77), (887, 442, 34), (888, 421, 36), (889, 566, 78), (890, 509, 61), (891, 425, 63), (892, 570, 79), (893, 470, 62), (894, 429, 64), (895, 574, 80), (896, 439, 31), (897, 577, 86), (898, 578, 225), (899, 435, 83), (900, 581, 94), (901, 582, 226), (902, 441, 89), (903, 585, 103), (904, 586, 227), (905, 454, 102), (906, 589, 104), (907, 590, 228), (908, 451, 99), (909, 593, 138), (910, 594, 229), (911, 457, 105), (912, 597, 147), (913, 598, 230), (914, 498, 146), (915, 601, 148), (916, 602, 231), (917, 487, 135), (918, 605, 122), (919, 606, 232), (920, 461, 109), (921, 609, 151), (922, 610, 233), (923, 502, 150), (924, 613, 152), (925, 614, 234), (926, 493, 141), (927, 617, 131), (928, 618, 235), (929, 465, 113), (930, 621, 155), (931, 622, 236), (932, 506, 154), (933, 625, 156), (934, 626, 237), (935, 482, 130), (936, 629, 132), (937, 630, 238), (938, 469, 117), (939, 633, 159), (940, 634, 239), (941, 510, 158), (942, 637, 160), (943, 638, 240), (944, 479, 127), (945, 641, 126), (946, 642, 241), (947, 513, 161), (948, 645, 163), (949, 646, 242), (950, 370, 162), (951, 649, 164), (952, 650, 243), (953, 331, 123), (954, 653, 134), (955, 654, 244), (956, 517, 165), (957, 657, 167), (958, 658, 245), (959, 374, 166), (960, 661, 168), (961, 662, 246), (962, 337, 129), (963, 665, 143), (964, 666, 247), (965, 521, 169), (966, 669, 171), (967, 670, 248), (968, 378, 170), (969, 673, 172), (970, 674, 249), (971, 350, 142), (972, 677, 144), (973, 678, 250), (974, 525, 173), (975, 681, 175), (976, 682, 251), (977, 382, 174), (978, 685, 176), (979, 686, 252), (980, 347, 139), (981, 689, 98), (982, 690, 253), (983, 529, 177), (984, 693, 179), (985, 694, 254), (986, 386, 178), (987, 697, 180), (988, 698, 255), (989, 353, 145), (990, 701, 107), (991, 702, 256), (992, 533, 181), (993, 705, 183), (994, 706, 257), (995, 390, 182), (996, 709, 184), (997, 710, 258), (998, 314, 106), (999, 713, 108), (1000, 714, 259), (1001, 537, 185), (1002, 717, 187), (1003, 718, 260), (1004, 394, 186), (1005, 721, 188), (1006, 722, 261), (1007, 303, 95), (1008, 725, 82), (1009, 726, 262), (1010, 541, 189), (1011, 729, 191), (1012, 730, 263), (1013, 398, 190), (1014, 733, 192), (1015, 734, 264), (1016, 357, 149), (1017, 737, 111), (1018, 738, 265), (1019, 545, 193), (1020, 741, 195), (1021, 742, 266), (1022, 402, 194), (1023, 745, 196), (1024, 746, 267), (1025, 318, 110), (1026, 749, 112), (1027, 750, 268), (1028, 549, 197), (1029, 753, 199), (1030, 754, 269), (1031, 406, 198), (1032, 757, 200), (1033, 758, 270), (1034, 309, 101), (1035, 761, 91), (1036, 762, 271), (1037, 553, 201), (1038, 765, 203), (1039, 766, 272), (1040, 410, 202), (1041, 769, 204), (1042, 770, 273), (1043, 361, 153), (1044, 773, 115), (1045, 774, 274), (1046, 557, 205), (1047, 777, 207), (1048, 778, 275), (1049, 414, 206), (1050, 781, 208), (1051, 782, 276), (1052, 322, 114), (1053, 785, 116), (1054, 786, 277), (1055, 561, 209), (1056, 789, 211), (1057, 790, 278), (1058, 418, 210), (1059, 793, 212), (1060, 794, 279), (1061, 298, 90), (1062, 797, 92), (1063, 798, 280), (1064, 565, 213), (1065, 801, 215), (1066, 802, 281), (1067, 422, 214), (1068, 805, 216), (1069, 806, 282), (1070, 365, 157), (1071, 809, 119), (1072, 810, 283), (1073, 569, 217), (1074, 813, 219), (1075, 814, 284), (1076, 426, 218), (1077, 817, 220), (1078, 818, 285), (1079, 326, 118), (1080, 821, 120), (1081, 822, 286), (1082, 573, 221), (1083, 825, 223), (1084, 826, 287), (1085, 430, 222), (1086, 829, 224), (1087, 830, 288), (1088, 295, 87), (577, 833, 294), (225, 580, 833), (580, 83, 291), (581, 834, 302), (226, 584, 834), (584, 89, 297), (585, 835, 311), (227, 588, 835), (588, 102, 310), (589, 836, 312), (228, 592, 836), (592, 99, 307), (593, 837, 346), (229, 596, 837), (596, 105, 313), (597, 838, 355), (230, 600, 838), (600, 146, 354), (601, 839, 356), (231, 604, 839), (604, 135, 343), (605, 840, 330), (232, 608, 840), (608, 109, 317), (609, 841, 359), (233, 612, 841), (612, 150, 358), (613, 842, 360), (234, 616, 842), (616, 141, 349), (617, 843, 339), (235, 620, 843), (620, 113, 321), (621, 844, 363), (236, 624, 844), (624, 154, 362), (625, 845, 364), (237, 628, 845), (628, 130, 338), (629, 846, 340), (238, 632, 846), (632, 117, 325), (633, 847, 367), (239, 636, 847), (636, 158, 366), (637, 848, 368), (240, 640, 848), (640, 127, 335), (641, 849, 478), (241, 644, 849), (644, 161, 369), (645, 850, 515), (242, 648, 850), (648, 162, 514), (649, 851, 516), (243, 652, 851), (652, 123, 475), (653, 852, 486), (244, 656, 852), (656, 165, 373), (657, 853, 519), (245, 660, 853), (660, 166, 518), (661, 854, 520), (246, 664, 854), (664, 129, 481), (665, 855, 495), (247, 668, 855), (668, 169, 377), (669, 856, 523), (248, 672, 856), (672, 170, 522), (673, 857, 524), (249, 676, 857), (676, 142, 494), (677, 858, 496), (250, 680, 858), (680, 173, 381), (681, 859, 527), (251, 684, 859), (684, 174, 526), (685, 860, 528), (252, 688, 860), (688, 139, 491), (689, 861, 450), (253, 692, 861), (692, 177, 385), (693, 862, 531), (254, 696, 862), (696, 178, 530), (697, 863, 532), (255, 700, 863), (700, 145, 497), (701, 864, 459), (256, 704, 864), (704, 181, 389), (705, 865, 535), (257, 708, 865), (708, 182, 534), (709, 866, 536), (258, 712, 866), (712, 106, 458), (713, 867, 460), (259, 716, 867), (716, 185, 393), (717, 868, 539), (260, 720, 868), (720, 186, 538), (721, 869, 540), (261, 724, 869), (724, 95, 447), (725, 870, 434), (262, 728, 870), (728, 189, 397), (729, 871, 543), (263, 732, 871), (732, 190, 542), (733, 872, 544), (264, 736, 872), (736, 149, 501), (737, 873, 463), (265, 740, 873), (740, 193, 401), (741, 874, 547), (266, 744, 874), (744, 194, 546), (745, 875, 548), (267, 748, 875), (748, 110, 462), (749, 876, 464), (268, 752, 876), (752, 197, 405), (753, 877, 551), (269, 756, 877), (756, 198, 550), (757, 878, 552), (270, 760, 878), (760, 101, 453), (761, 879, 443), (271, 764, 879), (764, 201, 409), (765, 880, 555), (272, 768, 880), (768, 202, 554), (769, 881, 556), (273, 772, 881), (772, 153, 505), (773, 882, 467), (274, 776, 882), (776, 205, 413), (777, 883, 559), (275, 780, 883), (780, 206, 558), (781, 884, 560), (276, 784, 884), (784, 114, 466), (785, 885, 468), (277, 788, 885), (788, 209, 417), (789, 886, 563), (278, 792, 886), (792, 210, 562), (793, 887, 564), (279, 796, 887), (796, 90, 442), (797, 888, 444), (280, 800, 888), (800, 213, 421), (801, 889, 567), (281, 804, 889), (804, 214, 566), (805, 890, 568), (282, 808, 890), (808, 157, 509), (809, 891, 471), (283, 812, 891), (812, 217, 425), (813, 892, 571), (284, 816, 892), (816, 218, 570), (817, 893, 572), (285, 820, 893), (820, 118, 470), (821, 894, 472), (286, 824, 894), (824, 221, 429), (825, 895, 575), (287, 828, 895), (828, 222, 574), (829, 896, 576), (288, 832, 896), (832, 87, 439), (369, 897, 438), (161, 579, 897), (579, 225, 577), (513, 898, 579), (65, 372, 898), (372, 164, 578), (578, 899, 580), (164, 516, 899), (516, 27, 435), (373, 900, 446), (165, 583, 900), (583, 226, 581), (517, 901, 583), (66, 376, 901), (376, 168, 582), (582, 902, 584), (168, 520, 902), (520, 33, 441), (377, 903, 455), (169, 587, 903), (587, 227, 585), (521, 904, 587), (67, 380, 904), (380, 172, 586), (586, 905, 588), (172, 524, 905), (524, 46, 454), (381, 906, 456), (173, 591, 906), (591, 228, 589), (525, 907, 591), (68, 384, 907), (384, 176, 590), (590, 908, 592), (176, 528, 908), (528, 43, 451), (385, 909, 490), (177, 595, 909), (595, 229, 593), (529, 910, 595), (69, 388, 910), (388, 180, 594), (594, 911, 596), (180, 532, 911), (532, 49, 457), (389, 912, 499), (181, 599, 912), (599, 230, 597), (533, 913, 599), (70, 392, 913), (392, 184, 598), (598, 914, 600), (184, 536, 914), (536, 50, 498), (393, 915, 500), (185, 603, 915), (603, 231, 601), (537, 916, 603), (71, 396, 916), (396, 188, 602), (602, 917, 604), (188, 540, 917), (540, 39, 487), (397, 918, 474), (189, 607, 918), (607, 232, 605), (541, 919, 607), (72, 400, 919), (400, 192, 606), (606, 920, 608), (192, 544, 920), (544, 53, 461), (401, 921, 503), (193, 611, 921), (611, 233, 609), (545, 922, 611), (73, 404, 922), (404, 196, 610), (610, 923, 612), (196, 548, 923), (548, 54, 502), (405, 924, 504), (197, 615, 924), (615, 234, 613), (549, 925, 615), (74, 408, 925), (408, 200, 614), (614, 926, 616), (200, 552, 926), (552, 45, 493), (409, 927, 483), (201, 619, 927), (619, 235, 617), (553, 928, 619), (75, 412, 928), (412, 204, 618), (618, 929, 620), (204, 556, 929), (556, 57, 465), (413, 930, 507), (205, 623, 930), (623, 236, 621), (557, 931, 623), (76, 416, 931), (416, 208, 622), (622, 932, 624), (208, 560, 932), (560, 58, 506), (417, 933, 508), (209, 627, 933), (627, 237, 625), (561, 934, 627), (77, 420, 934), (420, 212, 626), (626, 935, 628), (212, 564, 935), (564, 34, 482), (421, 936, 484), (213, 631, 936), (631, 238, 629), (565, 937, 631), (78, 424, 937), (424, 216, 630), (630, 938, 632), (216, 568, 938), (568, 61, 469), (425, 939, 511), (217, 635, 939), (635, 239, 633), (569, 940, 635), (79, 428, 940), (428, 220, 634), (634, 941, 636), (220, 572, 941), (572, 62, 510), (429, 942, 512), (221, 639, 942), (639, 240, 637), (573, 943, 639), (80, 432, 943), (432, 224, 638), (638, 944, 640), (224, 576, 944), (576, 31, 479), (313, 945, 334), (105, 643, 945), (643, 241, 641), (457, 946, 643), (49, 371, 946), (371, 163, 642), (642, 947, 644), (163, 515, 947), (515, 65, 513), (497, 948, 371), (145, 647, 948), (647, 242, 645), (353, 949, 647), (21, 316, 949), (316, 108, 646), (646, 950, 648), (108, 460, 950), (460, 52, 370), (514, 951, 372), (162, 651, 951), (651, 243, 649), (370, 952, 651), (52, 500, 952), (500, 148, 650), (650, 953, 652), (148, 356, 953), (356, 11, 331), (317, 954, 342), (109, 655, 954), (655, 244, 653), (461, 955, 655), (53, 375, 955), (375, 167, 654), (654, 956, 656), (167, 519, 956), (519, 66, 517), (501, 957, 375), (149, 659, 957), (659, 245, 657), (357, 958, 659), (22, 320, 958), (320, 112, 658), (658, 959, 660), (112, 464, 959), (464, 56, 374), (518, 960, 376), (166, 663, 960), (663, 246, 661), (374, 961, 663), (56, 504, 961), (504, 152, 662), (662, 962, 664), (152, 360, 962), (360, 17, 337), (321, 963, 351), (113, 667, 963), (667, 247, 665), (465, 964, 667), (57, 379, 964), (379, 171, 666), (666, 965, 668), (171, 523, 965), (523, 67, 521), (505, 966, 379), (153, 671, 966), (671, 248, 669), (361, 967, 671), (23, 324, 967), (324, 116, 670), (670, 968, 672), (116, 468, 968), (468, 60, 378), (522, 969, 380), (170, 675, 969), (675, 249, 673), (378, 970, 675), (60, 508, 970), (508, 156, 674), (674, 971, 676), (156, 364, 971), (364, 18, 350), (325, 972, 352), (117, 679, 972), (679, 250, 677), (469, 973, 679), (61, 383, 973), (383, 175, 678), (678, 974, 680), (175, 527, 974), (527, 68, 525), (509, 975, 383), (157, 683, 975), (683, 251, 681), (365, 976, 683), (24, 328, 976), (328, 120, 682), (682, 977, 684), (120, 472, 977), (472, 64, 382), (526, 978, 384), (174, 687, 978), (687, 252, 685), (382, 979, 687), (64, 512, 979), (512, 160, 686), (686, 980, 688), (160, 368, 980), (368, 15, 347), (297, 981, 306), (89, 691, 981), (691, 253, 689), (441, 982, 691), (33, 387, 982), (387, 179, 690), (690, 983, 692), (179, 531, 983), (531, 69, 529), (481, 984, 387), (129, 695, 984), (695, 254, 693), (337, 985, 695), (17, 315, 985), (315, 107, 694), (694, 986, 696), (107, 459, 986), (459, 51, 386), (530, 987, 388), (178, 699, 987), (699, 255, 697), (386, 988, 699), (51, 499, 988), (499, 147, 698), (698, 989, 700), (147, 355, 989), (355, 21, 353), (349, 990, 315), (141, 703, 990), (703, 256, 701), (493, 991, 703), (45, 391, 991), (391, 183, 702), (702, 992, 704), (183, 535, 992), (535, 70, 533), (453, 993, 391), (101, 707, 993), (707, 257, 705), (309, 994, 707), (8, 300, 994), (300, 92, 706), (706, 995, 708), (92, 444, 995), (444, 36, 390), (534, 996, 392), (182, 711, 996), (711, 258, 709), (390, 997, 711), (36, 484, 997), (484, 132, 710), (710, 998, 712), (132, 340, 998), (340, 20, 314), (354, 999, 316), (146, 715, 999), (715, 259, 713), (498, 1000, 715), (50, 395, 1000), (395, 187, 714), (714, 1001, 716), (187, 539, 1001), (539, 71, 537), (458, 1002, 395), (106, 719, 1002), (719, 260, 717), (314, 1003, 719), (20, 352, 1003), (352, 144, 718), (718, 1004, 720), (144, 496, 1004), (496, 48, 394), (538, 1005, 396), (186, 723, 1005), (723, 261, 721), (394, 1006, 723), (48, 456, 1006), (456, 104, 722), (722, 1007, 724), (104, 312, 1007), (312, 6, 303), (296, 1008, 290), (88, 727, 1008), (727, 262, 725), (440, 1009, 727), (32, 399, 1009), (399, 191, 726), (726, 1010, 728), (191, 543, 1010), (543, 72, 541), (480, 1011, 399), (128, 731, 1011), (731, 263, 729), (336, 1012, 731), (16, 319, 1012), (319, 111, 730), (730, 1013, 732), (111, 463, 1013), (463, 55, 398), (542, 1014, 400), (190, 735, 1014), (735, 264, 733), (398, 1015, 735), (55, 503, 1015), (503, 151, 734), (734, 1016, 736), (151, 359, 1016), (359, 22, 357), (348, 1017, 319), (140, 739, 1017), (739, 265, 737), (492, 1018, 739), (44, 403, 1018), (403, 195, 738), (738, 1019, 740), (195, 547, 1019), (547, 73, 545), (452, 1020, 403), (100, 743, 1020), (743, 266, 741), (308, 1021, 743), (7, 299, 1021), (299, 91, 742), (742, 1022, 744), (91, 443, 1022), (443, 35, 402), (546, 1023, 404), (194, 747, 1023), (747, 267, 745), (402, 1024, 747), (35, 483, 1024), (483, 131, 746), (746, 1025, 748), (131, 339, 1025), (339, 19, 318), (358, 1026, 320), (150, 751, 1026), (751, 268, 749), (502, 1027, 751), (54, 407, 1027), (407, 199, 750), (750, 1028, 752), (199, 551, 1028), (551, 74, 549), (462, 1029, 407), (110, 755, 1029), (755, 269, 753), (318, 1030, 755), (19, 351, 1030), (351, 143, 754), (754, 1031, 756), (143, 495, 1031), (495, 47, 406), (550, 1032, 408), (198, 759, 1032), (759, 270, 757), (406, 1033, 759), (47, 455, 1033), (455, 103, 758), (758, 1034, 760), (103, 311, 1034), (311, 8, 309), (304, 1035, 299), (96, 763, 1035), (763, 271, 761), (448, 1036, 763), (40, 411, 1036), (411, 203, 762), (762, 1037, 764), (203, 555, 1037), (555, 75, 553), (488, 1038, 411), (136, 767, 1038), (767, 272, 765), (344, 1039, 767), (12, 323, 1039), (323, 115, 766), (766, 1040, 768), (115, 467, 1040), (467, 59, 410), (554, 1041, 412), (202, 771, 1041), (771, 273, 769), (410, 1042, 771), (59, 507, 1042), (507, 155, 770), (770, 1043, 772), (155, 363, 1043), (363, 23, 361), (332, 1044, 323), (124, 775, 1044), (775, 274, 773), (476, 1045, 775), (28, 415, 1045), (415, 207, 774), (774, 1046, 776), (207, 559, 1046), (559, 76, 557), (436, 1047, 415), (84, 779, 1047), (779, 275, 777), (292, 1048, 779), (1, 289, 1048), (289, 81, 778), (778, 1049, 780), (81, 433, 1049), (433, 25, 414), (558, 1050, 416), (206, 783, 1050), (783, 276, 781), (414, 1051, 783), (25, 473, 1051), (473, 121, 782), (782, 1052, 784), (121, 329, 1052), (329, 9, 322), (362, 1053, 324), (154, 787, 1053), (787, 277, 785), (506, 1054, 787), (58, 419, 1054), (419, 211, 786), (786, 1055, 788), (211, 563, 1055), (563, 77, 561), (466, 1056, 419), (114, 791, 1056), (791, 278, 789), (322, 1057, 791), (9, 341, 1057), (341, 133, 790), (790, 1058, 792), (133, 485, 1058), (485, 37, 418), (562, 1059, 420), (210, 795, 1059), (795, 279, 793), (418, 1060, 795), (37, 445, 1060), (445, 93, 794), (794, 1061, 796), (93, 301, 1061), (301, 4, 298), (310, 1062, 300), (102, 799, 1062), (799, 280, 797), (454, 1063, 799), (46, 423, 1063), (423, 215, 798), (798, 1064, 800), (215, 567, 1064), (567, 78, 565), (494, 1065, 423), (142, 803, 1065), (803, 281, 801), (350, 1066, 803), (18, 327, 1066), (327, 119, 802), (802, 1067, 804), (119, 471, 1067), (471, 63, 422), (566, 1068, 424), (214, 807, 1068), (807, 282, 805), (422, 1069, 807), (63, 511, 1069), (511, 159, 806), (806, 1070, 808), (159, 367, 1070), (367, 24, 365), (338, 1071, 327), (130, 811, 1071), (811, 283, 809), (482, 1072, 811), (34, 427, 1072), (427, 219, 810), (810, 1073, 812), (219, 571, 1073), (571, 79, 569), (442, 1074, 427), (90, 815, 1074), (815, 284, 813), (298, 1075, 815), (4, 305, 1075), (305, 97, 814), (814, 1076, 816), (97, 449, 1076), (449, 41, 426), (570, 1077, 428), (218, 819, 1077), (819, 285, 817), (426, 1078, 819), (41, 489, 1078), (489, 137, 818), (818, 1079, 820), (137, 345, 1079), (345, 13, 326), (366, 1080, 328), (158, 823, 1080), (823, 286, 821), (510, 1081, 823), (62, 431, 1081), (431, 223, 822), (822, 1082, 824), (223, 575, 1082), (575, 80, 573), (470, 1083, 431), (118, 827, 1083), (827, 287, 825), (326, 1084, 827), (13, 333, 1084), (333, 125, 826), (826, 1085, 828), (125, 477, 1085), (477, 29, 430), (574, 1086, 432), (222, 831, 1086), (831, 288, 829), (430, 1087, 831), (29, 437, 1087), (437, 85, 830), (830, 1088, 832), (85, 293, 1088), (293, 0, 295), (294, 833, 2), (302, 834, 5), (311, 835, 8), (312, 836, 6), (346, 837, 14), (355, 838, 21), (356, 839, 11), (330, 840, 10), (359, 841, 22), (360, 842, 17), (339, 843, 19), (363, 844, 23), (364, 845, 18), (340, 846, 20), (367, 847, 24), (368, 848, 15), (478, 849, 30), (515, 850, 65), (516, 851, 27), (486, 852, 38), (519, 853, 66), (520, 854, 33), (495, 855, 47), (523, 856, 67), (524, 857, 46), (496, 858, 48), (527, 859, 68), (528, 860, 43), (450, 861, 42), (531, 862, 69), (532, 863, 49), (459, 864, 51), (535, 865, 70), (536, 866, 50), (460, 867, 52), (539, 868, 71), (540, 869, 39), (434, 870, 26), (543, 871, 72), (544, 872, 53), (463, 873, 55), (547, 874, 73), (548, 875, 54), (464, 876, 56), (551, 877, 74), (552, 878, 45), (443, 879, 35), (555, 880, 75), (556, 881, 57), (467, 882, 59), (559, 883, 76), (560, 884, 58), (468, 885, 60), (563, 886, 77), (564, 887, 34), (444, 888, 36), (567, 889, 78), (568, 890, 61), (471, 891, 63), (571, 892, 79), (572, 893, 62), (472, 894, 64), (575, 895, 80), (576, 896, 31), (438, 897, 86), (579, 898, 225), (580, 899, 83), (446, 900, 94), (583, 901, 226), (584, 902, 89), (455, 903, 103), (587, 904, 227), (588, 905, 102), (456, 906, 104), (591, 907, 228), (592, 908, 99), (490, 909, 138), (595, 910, 229), (596, 911, 105), (499, 912, 147), (599, 913, 230), (600, 914, 146), (500, 915, 148), (603, 916, 231), (604, 917, 135), (474, 918, 122), (607, 919, 232), (608, 920, 109), (503, 921, 151), (611, 922, 233), (612, 923, 150), (504, 924, 152), (615, 925, 234), (616, 926, 141), (483, 927, 131), (619, 928, 235), (620, 929, 113), (507, 930, 155), (623, 931, 236), (624, 932, 154), (508, 933, 156), (627, 934, 237), (628, 935, 130), (484, 936, 132), (631, 937, 238), (632, 938, 117), (511, 939, 159), (635, 940, 239), (636, 941, 158), (512, 942, 160), (639, 943, 240), (640, 944, 127), (334, 945, 126), (643, 946, 241), (644, 947, 161), (371, 948, 163), (647, 949, 242), (648, 950, 162), (372, 951, 164), (651, 952, 243), (652, 953, 123), (342, 954, 134), (655, 955, 244), (656, 956, 165), (375, 957, 167), (659, 958, 245), (660, 959, 166), (376, 960, 168), (663, 961, 246), (664, 962, 129), (351, 963, 143), (667, 964, 247), (668, 965, 169), (379, 966, 171), (671, 967, 248), (672, 968, 170), (380, 969, 172), (675, 970, 249), (676, 971, 142), (352, 972, 144), (679, 973, 250), (680, 974, 173), (383, 975, 175), (683, 976, 251), (684, 977, 174), (384, 978, 176), (687, 979, 252), (688, 980, 139), (306, 981, 98), (691, 982, 253), (692, 983, 177), (387, 984, 179), (695, 985, 254), (696, 986, 178), (388, 987, 180), (699, 988, 255), (700, 989, 145), (315, 990, 107), (703, 991, 256), (704, 992, 181), (391, 993, 183), (707, 994, 257), (708, 995, 182), (392, 996, 184), (711, 997, 258), (712, 998, 106), (316, 999, 108), (715, 1000, 259), (716, 1001, 185), (395, 1002, 187), (719, 1003, 260), (720, 1004, 186), (396, 1005, 188), (723, 1006, 261), (724, 1007, 95), (290, 1008, 82), (727, 1009, 262), (728, 1010, 189), (399, 1011, 191), (731, 1012, 263), (732, 1013, 190), (400, 1014, 192), (735, 1015, 264), (736, 1016, 149), (319, 1017, 111), (739, 1018, 265), (740, 1019, 193), (403, 1020, 195), (743, 1021, 266), (744, 1022, 194), (404, 1023, 196), (747, 1024, 267), (748, 1025, 110), (320, 1026, 112), (751, 1027, 268), (752, 1028, 197), (407, 1029, 199), (755, 1030, 269), (756, 1031, 198), (408, 1032, 200), (759, 1033, 270), (760, 1034, 101), (299, 1035, 91), (763, 1036, 271), (764, 1037, 201), (411, 1038, 203), (767, 1039, 272), (768, 1040, 202), (412, 1041, 204), (771, 1042, 273), (772, 1043, 153), (323, 1044, 115), (775, 1045, 274), (776, 1046, 205), (415, 1047, 207), (779, 1048, 275), (780, 1049, 206), (416, 1050, 208), (783, 1051, 276), (784, 1052, 114), (324, 1053, 116), (787, 1054, 277), (788, 1055, 209), (419, 1056, 211), (791, 1057, 278), (792, 1058, 210), (420, 1059, 212), (795, 1060, 279), (796, 1061, 90), (300, 1062, 92), (799, 1063, 280), (800, 1064, 213), (423, 1065, 215), (803, 1066, 281), (804, 1067, 214), (424, 1068, 216), (807, 1069, 282), (808, 1070, 157), (327, 1071, 119), (811, 1072, 283), (812, 1073, 217), (427, 1074, 219), (815, 1075, 284), (816, 1076, 218), (428, 1077, 220), (819, 1078, 285), (820, 1079, 118), (328, 1080, 120), (823, 1081, 286), (824, 1082, 221), (431, 1083, 223), (827, 1084, 287), (828, 1085, 222), (432, 1086, 224), (831, 1087, 288), (832, 1088, 87), (86, 577, 294), (577, 225, 833), (833, 580, 291), (94, 581, 302), (581, 226, 834), (834, 584, 297), (103, 585, 311), (585, 227, 835), (835, 588, 310), (104, 589, 312), (589, 228, 836), (836, 592, 307), (138, 593, 346), (593, 229, 837), (837, 596, 313), (147, 597, 355), (597, 230, 838), (838, 600, 354), (148, 601, 356), (601, 231, 839), (839, 604, 343), (122, 605, 330), (605, 232, 840), (840, 608, 317), (151, 609, 359), (609, 233, 841), (841, 612, 358), (152, 613, 360), (613, 234, 842), (842, 616, 349), (131, 617, 339), (617, 235, 843), (843, 620, 321), (155, 621, 363), (621, 236, 844), (844, 624, 362), (156, 625, 364), (625, 237, 845), (845, 628, 338), (132, 629, 340), (629, 238, 846), (846, 632, 325), (159, 633, 367), (633, 239, 847), (847, 636, 366), (160, 637, 368), (637, 240, 848), (848, 640, 335), (126, 641, 478), (641, 241, 849), (849, 644, 369), (163, 645, 515), (645, 242, 850), (850, 648, 514), (164, 649, 516), (649, 243, 851), (851, 652, 475), (134, 653, 486), (653, 244, 852), (852, 656, 373), (167, 657, 519), (657, 245, 853), (853, 660, 518), (168, 661, 520), (661, 246, 854), (854, 664, 481), (143, 665, 495), (665, 247, 855), (855, 668, 377), (171, 669, 523), (669, 248, 856), (856, 672, 522), (172, 673, 524), (673, 249, 857), (857, 676, 494), (144, 677, 496), (677, 250, 858), (858, 680, 381), (175, 681, 527), (681, 251, 859), (859, 684, 526), (176, 685, 528), (685, 252, 860), (860, 688, 491), (98, 689, 450), (689, 253, 861), (861, 692, 385), (179, 693, 531), (693, 254, 862), (862, 696, 530), (180, 697, 532), (697, 255, 863), (863, 700, 497), (107, 701, 459), (701, 256, 864), (864, 704, 389), (183, 705, 535), (705, 257, 865), (865, 708, 534), (184, 709, 536), (709, 258, 866), (866, 712, 458), (108, 713, 460), (713, 259, 867), (867, 716, 393), (187, 717, 539), (717, 260, 868), (868, 720, 538), (188, 721, 540), (721, 261, 869), (869, 724, 447), (82, 725, 434), (725, 262, 870), (870, 728, 397), (191, 729, 543), (729, 263, 871), (871, 732, 542), (192, 733, 544), (733, 264, 872), (872, 736, 501), (111, 737, 463), (737, 265, 873), (873, 740, 401), (195, 741, 547), (741, 266, 874), (874, 744, 546), (196, 745, 548), (745, 267, 875), (875, 748, 462), (112, 749, 464), (749, 268, 876), (876, 752, 405), (199, 753, 551), (753, 269, 877), (877, 756, 550), (200, 757, 552), (757, 270, 878), (878, 760, 453), (91, 761, 443), (761, 271, 879), (879, 764, 409), (203, 765, 555), (765, 272, 880), (880, 768, 554), (204, 769, 556), (769, 273, 881), (881, 772, 505), (115, 773, 467), (773, 274, 882), (882, 776, 413), (207, 777, 559), (777, 275, 883), (883, 780, 558), (208, 781, 560), (781, 276, 884), (884, 784, 466), (116, 785, 468), (785, 277, 885), (885, 788, 417), (211, 789, 563), (789, 278, 886), (886, 792, 562), (212, 793, 564), (793, 279, 887), (887, 796, 442), (92, 797, 444), (797, 280, 888), (888, 800, 421), (215, 801, 567), (801, 281, 889), (889, 804, 566), (216, 805, 568), (805, 282, 890), (890, 808, 509), (119, 809, 471), (809, 283, 891), (891, 812, 425), (219, 813, 571), (813, 284, 892), (892, 816, 570), (220, 817, 572), (817, 285, 893), (893, 820, 470), (120, 821, 472), (821, 286, 894), (894, 824, 429), (223, 825, 575), (825, 287, 895), (895, 828, 574), (224, 829, 576), (829, 288, 896), (896, 832, 439), (30, 369, 438), (369, 161, 897), (897, 579, 577), (161, 513, 579), (513, 65, 898), (898, 372, 578), (225, 578, 580), (578, 164, 899), (899, 516, 435), (38, 373, 446), (373, 165, 900), (900, 583, 581), (165, 517, 583), (517, 66, 901), (901, 376, 582), (226, 582, 584), (582, 168, 902), (902, 520, 441), (47, 377, 455), (377, 169, 903), (903, 587, 585), (169, 521, 587), (521, 67, 904), (904, 380, 586), (227, 586, 588), (586, 172, 905), (905, 524, 454), (48, 381, 456), (381, 173, 906), (906, 591, 589), (173, 525, 591), (525, 68, 907), (907, 384, 590), (228, 590, 592), (590, 176, 908), (908, 528, 451), (42, 385, 490), (385, 177, 909), (909, 595, 593), (177, 529, 595), (529, 69, 910), (910, 388, 594), (229, 594, 596), (594, 180, 911), (911, 532, 457), (51, 389, 499), (389, 181, 912), (912, 599, 597), (181, 533, 599), (533, 70, 913), (913, 392, 598), (230, 598, 600), (598, 184, 914), (914, 536, 498), (52, 393, 500), (393, 185, 915), (915, 603, 601), (185, 537, 603), (537, 71, 916), (916, 396, 602), (231, 602, 604), (602, 188, 917), (917, 540, 487), (26, 397, 474), (397, 189, 918), (918, 607, 605), (189, 541, 607), (541, 72, 919), (919, 400, 606), (232, 606, 608), (606, 192, 920), (920, 544, 461), (55, 401, 503), (401, 193, 921), (921, 611, 609), (193, 545, 611), (545, 73, 922), (922, 404, 610), (233, 610, 612), (610, 196, 923), (923, 548, 502), (56, 405, 504), (405, 197, 924), (924, 615, 613), (197, 549, 615), (549, 74, 925), (925, 408, 614), (234, 614, 616), (614, 200, 926), (926, 552, 493), (35, 409, 483), (409, 201, 927), (927, 619, 617), (201, 553, 619), (553, 75, 928), (928, 412, 618), (235, 618, 620), (618, 204, 929), (929, 556, 465), (59, 413, 507), (413, 205, 930), (930, 623, 621), (205, 557, 623), (557, 76, 931), (931, 416, 622), (236, 622, 624), (622, 208, 932), (932, 560, 506), (60, 417, 508), (417, 209, 933), (933, 627, 625), (209, 561, 627), (561, 77, 934), (934, 420, 626), (237, 626, 628), (626, 212, 935), (935, 564, 482), (36, 421, 484), (421, 213, 936), (936, 631, 629), (213, 565, 631), (565, 78, 937), (937, 424, 630), (238, 630, 632), (630, 216, 938), (938, 568, 469), (63, 425, 511), (425, 217, 939), (939, 635, 633), (217, 569, 635), (569, 79, 940), (940, 428, 634), (239, 634, 636), (634, 220, 941), (941, 572, 510), (64, 429, 512), (429, 221, 942), (942, 639, 637), (221, 573, 639), (573, 80, 943), (943, 432, 638), (240, 638, 640), (638, 224, 944), (944, 576, 479), (14, 313, 334), (313, 105, 945), (945, 643, 641), (105, 457, 643), (457, 49, 946), (946, 371, 642), (241, 642, 644), (642, 163, 947), (947, 515, 513), (49, 497, 371), (497, 145, 948), (948, 647, 645), (145, 353, 647), (353, 21, 949), (949, 316, 646), (242, 646, 648), (646, 108, 950), (950, 460, 370), (65, 514, 372), (514, 162, 951), (951, 651, 649), (162, 370, 651), (370, 52, 952), (952, 500, 650), (243, 650, 652), (650, 148, 953), (953, 356, 331), (10, 317, 342), (317, 109, 954), (954, 655, 653), (109, 461, 655), (461, 53, 955), (955, 375, 654), (244, 654, 656), (654, 167, 956), (956, 519, 517), (53, 501, 375), (501, 149, 957), (957, 659, 657), (149, 357, 659), (357, 22, 958), (958, 320, 658), (245, 658, 660), (658, 112, 959), (959, 464, 374), (66, 518, 376), (518, 166, 960), (960, 663, 661), (166, 374, 663), (374, 56, 961), (961, 504, 662), (246, 662, 664), (662, 152, 962), (962, 360, 337), (19, 321, 351), (321, 113, 963), (963, 667, 665), (113, 465, 667), (465, 57, 964), (964, 379, 666), (247, 666, 668), (666, 171, 965), (965, 523, 521), (57, 505, 379), (505, 153, 966), (966, 671, 669), (153, 361, 671), (361, 23, 967), (967, 324, 670), (248, 670, 672), (670, 116, 968), (968, 468, 378), (67, 522, 380), (522, 170, 969), (969, 675, 673), (170, 378, 675), (378, 60, 970), (970, 508, 674), (249, 674, 676), (674, 156, 971), (971, 364, 350), (20, 325, 352), (325, 117, 972), (972, 679, 677), (117, 469, 679), (469, 61, 973), (973, 383, 678), (250, 678, 680), (678, 175, 974), (974, 527, 525), (61, 509, 383), (509, 157, 975), (975, 683, 681), (157, 365, 683), (365, 24, 976), (976, 328, 682), (251, 682, 684), (682, 120, 977), (977, 472, 382), (68, 526, 384), (526, 174, 978), (978, 687, 685), (174, 382, 687), (382, 64, 979), (979, 512, 686), (252, 686, 688), (686, 160, 980), (980, 368, 347), (5, 297, 306), (297, 89, 981), (981, 691, 689), (89, 441, 691), (441, 33, 982), (982, 387, 690), (253, 690, 692), (690, 179, 983), (983, 531, 529), (33, 481, 387), (481, 129, 984), (984, 695, 693), (129, 337, 695), (337, 17, 985), (985, 315, 694), (254, 694, 696), (694, 107, 986), (986, 459, 386), (69, 530, 388), (530, 178, 987), (987, 699, 697), (178, 386, 699), (386, 51, 988), (988, 499, 698), (255, 698, 700), (698, 147, 989), (989, 355, 353), (17, 349, 315), (349, 141, 990), (990, 703, 701), (141, 493, 703), (493, 45, 991), (991, 391, 702), (256, 702, 704), (702, 183, 992), (992, 535, 533), (45, 453, 391), (453, 101, 993), (993, 707, 705), (101, 309, 707), (309, 8, 994), (994, 300, 706), (257, 706, 708), (706, 92, 995), (995, 444, 390), (70, 534, 392), (534, 182, 996), (996, 711, 709), (182, 390, 711), (390, 36, 997), (997, 484, 710), (258, 710, 712), (710, 132, 998), (998, 340, 314), (21, 354, 316), (354, 146, 999), (999, 715, 713), (146, 498, 715), (498, 50, 1000), (1000, 395, 714), (259, 714, 716), (714, 187, 1001), (1001, 539, 537), (50, 458, 395), (458, 106, 1002), (1002, 719, 717), (106, 314, 719), (314, 20, 1003), (1003, 352, 718), (260, 718, 720), (718, 144, 1004), (1004, 496, 394), (71, 538, 396), (538, 186, 1005), (1005, 723, 721), (186, 394, 723), (394, 48, 1006), (1006, 456, 722), (261, 722, 724), (722, 104, 1007), (1007, 312, 303), (3, 296, 290), (296, 88, 1008), (1008, 727, 725), (88, 440, 727), (440, 32, 1009), (1009, 399, 726), (262, 726, 728), (726, 191, 1010), (1010, 543, 541), (32, 480, 399), (480, 128, 1011), (1011, 731, 729), (128, 336, 731), (336, 16, 1012), (1012, 319, 730), (263, 730, 732), (730, 111, 1013), (1013, 463, 398), (72, 542, 400), (542, 190, 1014), (1014, 735, 733), (190, 398, 735), (398, 55, 1015), (1015, 503, 734), (264, 734, 736), (734, 151, 1016), (1016, 359, 357), (16, 348, 319), (348, 140, 1017), (1017, 739, 737), (140, 492, 739), (492, 44, 1018), (1018, 403, 738), (265, 738, 740), (738, 195, 1019), (1019, 547, 545), (44, 452, 403), (452, 100, 1020), (1020, 743, 741), (100, 308, 743), (308, 7, 1021), (1021, 299, 742), (266, 742, 744), (742, 91, 1022), (1022, 443, 402), (73, 546, 404), (546, 194, 1023), (1023, 747, 745), (194, 402, 747), (402, 35, 1024), (1024, 483, 746), (267, 746, 748), (746, 131, 1025), (1025, 339, 318), (22, 358, 320), (358, 150, 1026), (1026, 751, 749), (150, 502, 751), (502, 54, 1027), (1027, 407, 750), (268, 750, 752), (750, 199, 1028), (1028, 551, 549), (54, 462, 407), (462, 110, 1029), (1029, 755, 753), (110, 318, 755), (318, 19, 1030), (1030, 351, 754), (269, 754, 756), (754, 143, 1031), (1031, 495, 406), (74, 550, 408), (550, 198, 1032), (1032, 759, 757), (198, 406, 759), (406, 47, 1033), (1033, 455, 758), (270, 758, 760), (758, 103, 1034), (1034, 311, 309), (7, 304, 299), (304, 96, 1035), (1035, 763, 761), (96, 448, 763), (448, 40, 1036), (1036, 411, 762), (271, 762, 764), (762, 203, 1037), (1037, 555, 553), (40, 488, 411), (488, 136, 1038), (1038, 767, 765), (136, 344, 767), (344, 12, 1039), (1039, 323, 766), (272, 766, 768), (766, 115, 1040), (1040, 467, 410), (75, 554, 412), (554, 202, 1041), (1041, 771, 769), (202, 410, 771), (410, 59, 1042), (1042, 507, 770), (273, 770, 772), (770, 155, 1043), (1043, 363, 361), (12, 332, 323), (332, 124, 1044), (1044, 775, 773), (124, 476, 775), (476, 28, 1045), (1045, 415, 774), (274, 774, 776), (774, 207, 1046), (1046, 559, 557), (28, 436, 415), (436, 84, 1047), (1047, 779, 777), (84, 292, 779), (292, 1, 1048), (1048, 289, 778), (275, 778, 780), (778, 81, 1049), (1049, 433, 414), (76, 558, 416), (558, 206, 1050), (1050, 783, 781), (206, 414, 783), (414, 25, 1051), (1051, 473, 782), (276, 782, 784), (782, 121, 1052), (1052, 329, 322), (23, 362, 324), (362, 154, 1053), (1053, 787, 785), (154, 506, 787), (506, 58, 1054), (1054, 419, 786), (277, 786, 788), (786, 211, 1055), (1055, 563, 561), (58, 466, 419), (466, 114, 1056), (1056, 791, 789), (114, 322, 791), (322, 9, 1057), (1057, 341, 790), (278, 790, 792), (790, 133, 1058), (1058, 485, 418), (77, 562, 420), (562, 210, 1059), (1059, 795, 793), (210, 418, 795), (418, 37, 1060), (1060, 445, 794), (279, 794, 796), (794, 93, 1061), (1061, 301, 298), (8, 310, 300), (310, 102, 1062), (1062, 799, 797), (102, 454, 799), (454, 46, 1063), (1063, 423, 798), (280, 798, 800), (798, 215, 1064), (1064, 567, 565), (46, 494, 423), (494, 142, 1065), (1065, 803, 801), (142, 350, 803), (350, 18, 1066), (1066, 327, 802), (281, 802, 804), (802, 119, 1067), (1067, 471, 422), (78, 566, 424), (566, 214, 1068), (1068, 807, 805), (214, 422, 807), (422, 63, 1069), (1069, 511, 806), (282, 806, 808), (806, 159, 1070), (1070, 367, 365), (18, 338, 327), (338, 130, 1071), (1071, 811, 809), (130, 482, 811), (482, 34, 1072), (1072, 427, 810), (283, 810, 812), (810, 219, 1073), (1073, 571, 569), (34, 442, 427), (442, 90, 1074), (1074, 815, 813), (90, 298, 815), (298, 4, 1075), (1075, 305, 814), (284, 814, 816), (814, 97, 1076), (1076, 449, 426), (79, 570, 428), (570, 218, 1077), (1077, 819, 817), (218, 426, 819), (426, 41, 1078), (1078, 489, 818), (285, 818, 820), (818, 137, 1079), (1079, 345, 326), (24, 366, 328), (366, 158, 1080), (1080, 823, 821), (158, 510, 823), (510, 62, 1081), (1081, 431, 822), (286, 822, 824), (822, 223, 1082), (1082, 575, 573), (62, 470, 431), (470, 118, 1083), (1083, 827, 825), (118, 326, 827), (326, 13, 1084), (1084, 333, 826), (287, 826, 828), (826, 125, 1085), (1085, 477, 430), (80, 574, 432), (574, 222, 1086), (1086, 831, 829), (222, 430, 831), (430, 29, 1087), (1087, 437, 830), (288, 830, 832), (830, 85, 1088), (1088, 293, 295)])
me_plane.materials.append(mat_tips4)
me_plane.use_remesh_preserve_volume = False
me_plane.use_remesh_preserve_attributes = False
me_plane.use_mirror_vertex_groups = False
me_plane.update()

# ---- objects
ob_plane = bpy.data.objects.new('Plane', me_plane)
ob_lamp = bpy.data.objects.new('Lamp', light_lamp)
ob_camera = bpy.data.objects.new('Camera', cam_camera)

# ---- transforms, parenting, visibility, modifiers, constraints
ob_plane.location = (0.0, 0.0, 0.0)
ob_plane.scale = (7.89, 7.89, 7.89)
ob_plane.lineart.crease_threshold = 0.0
ob_lamp.location = (4.076, 1.005, 5.904)
ob_lamp.rotation_euler = (0.6503, 0.05522, 1.866)
ob_lamp.lock_rotations_4d = False
ob_lamp.empty_display_type = 'ARROWS'
ob_lamp.color = (0.0, 0.0, 0.0, 0.0)
ob_lamp.lineart.crease_threshold = 0.0
ob_camera.location = (7.481, -6.508, 5.344)
ob_camera.rotation_euler = (1.109, 0.01082, 0.8149)
ob_camera.lock_rotations_4d = False
ob_camera.empty_display_type = 'ARROWS'
ob_camera.color = (0.0, 0.0, 0.0, 0.0)
ob_camera.display_type = 'WIRE'
ob_camera.lineart.crease_threshold = 0.0

# ---- collection membership
col_collection_1.objects.link(ob_plane)
col_collection_1.objects.link(ob_lamp)
col_collection_1.objects.link(ob_camera)

# ---- scene / render settings (as saved in the file)
scene.camera = ob_camera
scene.frame_start = 1; scene.frame_end = 250; scene.frame_set(1)
scene.render.engine = 'BLENDER_EEVEE_NEXT'
scene.render.image_settings.color_mode = 'RGB'
scene.render.image_settings.compression = 90
scene.render.resolution_percentage = 50
scene.render.dither_intensity = 0.0
scene.render.bake_margin = 2
scene.cycles.use_denoising = False
scene.cycles.samples = 10
scene.cycles.sampling_pattern = 'TABULATED_SOBOL'
scene.cycles.light_sampling_threshold = 0.0
scene.cycles.use_adaptive_sampling = False
scene.cycles.use_light_tree = False
scene.cycles.blur_glossy = 0.0
scene.cycles.volume_bounces = 1
scene.cycles.pixel_filter_type = 'GAUSSIAN'
scene.cycles.sample_clamp_indirect = 0.0
scene.view_settings.view_transform = 'Standard'
bpy.context.view_layer.update()
